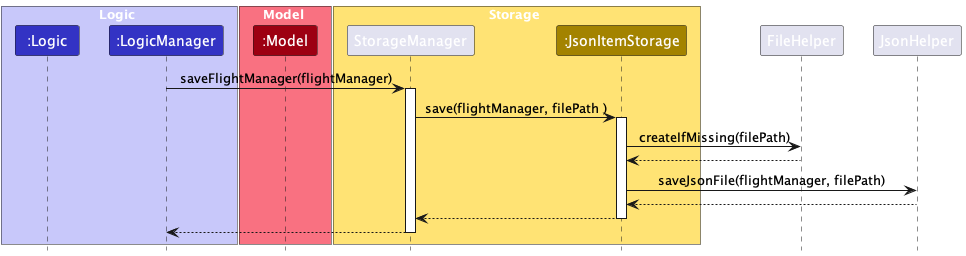

The diagram above was rendered by PlantUML. Its source (embedded in the PNG):
@startuml
!include style.puml

box Logic LOGIC_COLOR_T1
participant ":Logic" as Logic LOGIC_COLOR
participant ":LogicManager" as LogicManager LOGIC_COLOR
end box

LogicManager -> StorageManager : saveFlightManager(flightManager)
activate StorageManager

box Model MODEL_COLOR_T1
participant ":Model" as Model MODEL_COLOR
end box

box Storage STORAGE_COLOR_T1
participant ":StorageManager" as StorageManager STORAGE_COLOR
participant ":JsonItemStorage" as JsonItemStorage STORAGE_COLOR
end box


StorageManager -> JsonItemStorage : save(flightManager, filePath )
activate JsonItemStorage

JsonItemStorage -> FileHelper : createIfMissing(filePath)

FileHelper --> JsonItemStorage
deactivate FileHelper

JsonItemStorage -> JsonHelper : saveJsonFile(flightManager, filePath)
JsonHelper --> JsonItemStorage
deactivate JsonHelper

JsonItemStorage --> StorageManager : 
deactivate JsonItemStorage


LogicManager <--StorageManager
deactivate StorageManager
@enduml